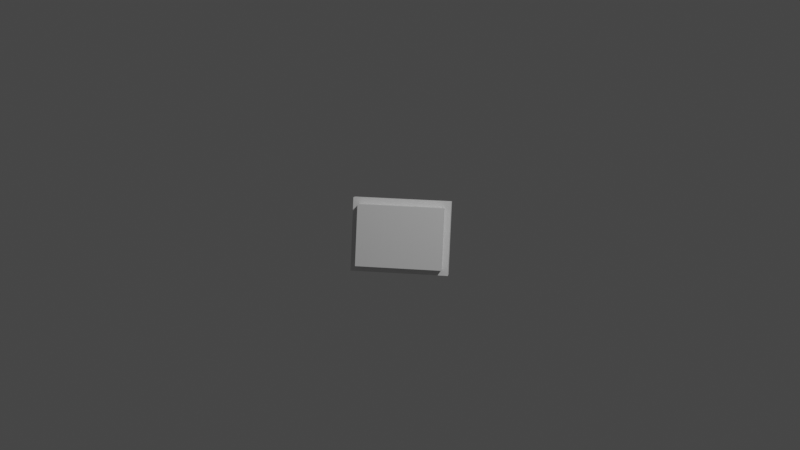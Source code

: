 # Source: Pillowleft.blend  (saved by Blender 2.91.10; exported with 4.5.12 LTS)
import bpy
from mathutils import Matrix  # noqa: F401  (used for matrix-valued properties, if any)

bpy.ops.wm.read_factory_settings(use_empty=True)
scene = bpy.context.scene
scene.name = 'Scene'

# ---- collections
col_collection = bpy.data.collections.new('Collection'); scene.collection.children.link(col_collection)

# ---- world
world_world = bpy.data.worlds.new('World'); scene.world = world_world
world_world.use_nodes = True; world_world.node_tree.nodes.clear()
_N = world_world.node_tree.nodes; _L = world_world.node_tree.links
n0 = _N.new('ShaderNodeOutputWorld'); n0.name = 'World Output'; n0.location = (300, 300)
n1 = _N.new('ShaderNodeBackground'); n1.name = 'Background'; n1.location = (10, 300)
n1.inputs[0].default_value = (0.05088, 0.05088, 0.05088, 1.0)
_L.new(n1.outputs[0], n0.inputs[0])
n0.is_active_output = True
world_world.color = (0.05088, 0.05088, 0.05088)
world_world.use_sun_shadow = False
world_world.sun_shadow_jitter_overblur = 0.0

# ---- cameras
cam_camera = bpy.data.cameras.new('Camera')
cam_camera.clip_end = 100.0
cam_camera.ortho_scale = 7.314

# ---- lights
light_light = bpy.data.lights.new('Light', 'POINT')
light_light.transmission_factor = 0.0
light_light.energy = 1000.0
light_light.shadow_soft_size = 0.1
light_light.shadow_maximum_resolution = 0.006
light_light.use_absolute_resolution = True

# ---- meshes
me_w_rfel_001 = bpy.data.meshes.new('Würfel.001')
me_w_rfel_001.from_pydata([(-3.0, 4.0, 1.0), (-3.0, 4.0, 11.0), (-3.0, 18.0, 1.0), (-3.0, 18.0, 11.0), (3.0, 4.0, 1.0), (3.0, 4.0, 11.0), (3.0, 18.0, 1.0), (3.0, 18.0, 11.0), (-1.0, 3.0, 1.192e-06), (-1.0, 3.0, 12.0), (-1.0, 19.0, 1.192e-06), (-1.0, 19.0, 12.0), (1.0, 3.0, 1.192e-06), (1.0, 3.0, 12.0), (1.0, 19.0, 1.192e-06), (1.0, 19.0, 12.0)], [], [(0, 1, 3, 2), (2, 3, 7, 6), (6, 7, 5, 4), (4, 5, 1, 0), (2, 6, 4, 0), (7, 3, 1, 5), (8, 9, 11, 10), (10, 11, 15, 14), (14, 15, 13, 12), (12, 13, 9, 8), (10, 14, 12, 8), (15, 11, 9, 13)])
_uv = me_w_rfel_001.uv_layers.new(name='UV-Map')
_uv.uv.foreach_set('vector', [0.3125, 0.75, 0.3125, 0.9062, 0.09375, 0.9062, 0.09375, 0.75, 0.09375, 0.75, 0.09375, 0.9062, 0.0, 0.9062, 0.0, 0.75, 0.625, 0.75, 0.625, 0.9062, 0.4062, 0.9062, 0.4062, 0.75, 0.4062, 0.75, 0.4062, 0.9062, 0.3125, 0.9062, 0.3125, 0.75, 0.3125, 0.9062, 0.3125, 1.0, 0.5312, 1.0, 0.5312, 0.9062, 0.09375, 1.0, 0.09375, 0.9062, 0.3125, 0.9062, 0.3125, 1.0, 0.2812, 0.5312, 0.2812, 0.7188, 0.03125, 0.7188, 0.03125, 0.5312, 0.03125, 0.5312, 0.03125, 0.7188, 0.0, 0.7188, 0.0, 0.5312, 0.5625, 0.5312, 0.5625, 0.7188, 0.3125, 0.7188, 0.3125, 0.5312, 0.3125, 0.5312, 0.3125, 0.7188, 0.2812, 0.7188, 0.2812, 0.5312, 0.2812, 0.7188, 0.2812, 0.75, 0.5312, 0.75, 0.5312, 0.7188, 0.03125, 0.75, 0.03125, 0.7188, 0.2812, 0.7188, 0.2812, 0.75])
me_w_rfel_001.use_remesh_fix_poles = True
me_w_rfel_001.use_remesh_preserve_attributes = False
me_w_rfel_001.use_mirror_vertex_groups = False
me_w_rfel_001.update()

# ---- objects
ob_cube = bpy.data.objects.new('cube', me_w_rfel_001)
ob_light = bpy.data.objects.new('Light', light_light)
ob_camera = bpy.data.objects.new('Camera', cam_camera)

# ---- transforms, parenting, visibility, modifiers, constraints
ob_cube.location = (0.5974, 0.381, -0.5707)
ob_cube.rotation_euler = (0.0, 0.3927, 2.272)
ob_cube.scale = (0.06303, 0.06257, 0.06303)
ob_cube.lineart.crease_threshold = 0.0
ob_light.location = (4.076, 1.092, 5.904)
ob_light.rotation_euler = (0.6503, 0.05522, 1.866)
ob_light.lock_rotations_4d = False
ob_light.empty_display_type = 'ARROWS'
ob_light.color = (0.0, 0.0, 0.0, 0.0)
ob_light.lineart.crease_threshold = 0.0
ob_camera.location = (7.359, -6.926, 4.958)
ob_camera.rotation_euler = (1.109, 0.0, 0.8149)
ob_camera.lock_rotations_4d = False
ob_camera.empty_display_type = 'ARROWS'
ob_camera.color = (0.0, 0.0, 0.0, 0.0)
ob_camera.display_type = 'WIRE'
ob_camera.lineart.crease_threshold = 0.0

# ---- collection membership
scene.collection.objects.link(ob_cube)
col_collection.objects.link(ob_light)
col_collection.objects.link(ob_camera)

# ---- scene / render settings (as saved in the file)
scene.camera = ob_camera
scene.frame_start = 1; scene.frame_end = 250; scene.frame_set(1)
scene.render.engine = 'BLENDER_EEVEE_NEXT'
scene.cycles.use_denoising = False
scene.cycles.samples = 128
scene.cycles.sampling_pattern = 'TABULATED_SOBOL'
scene.cycles.use_adaptive_sampling = False
scene.cycles.use_light_tree = False
scene.view_settings.view_transform = 'Filmic'
bpy.context.view_layer.update()
